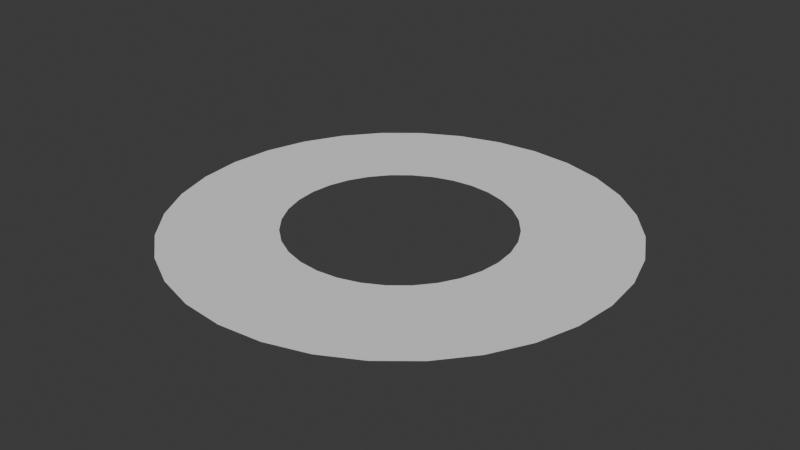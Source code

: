 # Source: ring.blend  (saved by Blender 4.2.66; exported with 4.5.12 LTS)
import bpy
from mathutils import Matrix  # noqa: F401  (used for matrix-valued properties, if any)

bpy.ops.wm.read_factory_settings(use_empty=True)
scene = bpy.context.scene
scene.name = 'Scene'

# ---- collections
col_collection = bpy.data.collections.new('Collection'); scene.collection.children.link(col_collection)

# ---- world
world_world = bpy.data.worlds.new('World'); scene.world = world_world
world_world.use_nodes = True; world_world.node_tree.nodes.clear()
_N = world_world.node_tree.nodes; _L = world_world.node_tree.links
n0 = _N.new('ShaderNodeOutputWorld'); n0.name = 'World Output'; n0.location = (300, 300)
n1 = _N.new('ShaderNodeBackground'); n1.name = 'Background'; n1.location = (10, 300)
n1.inputs[0].default_value = (0.05088, 0.05088, 0.05088, 1.0)
_L.new(n1.outputs[0], n0.inputs[0])
n0.is_active_output = True
world_world.color = (0.05088, 0.05088, 0.05088)
world_world.sun_shadow_jitter_overblur = 0.0

# ---- meshes
me_circle = bpy.data.meshes.new('Circle')
me_circle.from_pydata([(0.0, 1.0, 0.0), (-0.1951, 0.9808, 0.0), (-0.3827, 0.9239, 0.0), (-0.5556, 0.8315, 0.0), (-0.7071, 0.7071, 0.0), (-0.8315, 0.5556, 0.0), (-0.9239, 0.3827, 0.0), (-0.9808, 0.1951, 0.0), (-1.0, 0.0, 0.0), (-0.9808, -0.1951, 0.0), (-0.9239, -0.3827, 0.0), (-0.8315, -0.5556, 0.0), (-0.7071, -0.7071, 0.0), (-0.5556, -0.8315, 0.0), (-0.3827, -0.9239, 0.0), (-0.1951, -0.9808, 0.0), (0.0, -1.0, 0.0), (0.1951, -0.9808, 0.0), (0.3827, -0.9239, 0.0), (0.5556, -0.8315, 0.0), (0.7071, -0.7071, 0.0), (0.8315, -0.5556, 0.0), (0.9239, -0.3827, 0.0), (0.9808, -0.1951, 0.0), (1.0, 0.0, 0.0), (0.9808, 0.1951, 0.0), (0.9239, 0.3827, 0.0), (0.8315, 0.5556, 0.0), (0.7071, 0.7071, 0.0), (0.5556, 0.8315, 0.0), (0.3827, 0.9239, 0.0), (0.1951, 0.9808, 0.0), (-0.09707, 0.488, 0.0), (0.0, 0.4976, 0.0), (-0.1904, 0.4597, 0.0), (-0.2764, 0.4137, 0.0), (-0.3518, 0.3518, 0.0), (-0.4137, 0.2764, 0.0), (-0.4597, 0.1904, 0.0), (-0.488, 0.09707, 0.0), (-0.4976, 0.0, 0.0), (-0.488, -0.09707, 0.0), (-0.4597, -0.1904, 0.0), (-0.4137, -0.2764, 0.0), (-0.3518, -0.3518, 0.0), (-0.2764, -0.4137, 0.0), (-0.1904, -0.4597, 0.0), (-0.09707, -0.488, 0.0), (0.0, -0.4976, 0.0), (0.09707, -0.488, 0.0), (0.1904, -0.4597, 0.0), (0.2764, -0.4137, 0.0), (0.3518, -0.3518, 0.0), (0.4137, -0.2764, 0.0), (0.4597, -0.1904, 0.0), (0.488, -0.09707, 0.0), (0.4976, 0.0, 0.0), (0.488, 0.09707, 0.0), (0.4597, 0.1904, 0.0), (0.4137, 0.2764, 0.0), (0.3518, 0.3518, 0.0), (0.2764, 0.4137, 0.0), (0.1904, 0.4597, 0.0), (0.09707, 0.488, 0.0)], [], [(33, 0, 1), (33, 1, 32), (32, 2, 34), (35, 2, 3), (35, 4, 36), (36, 5, 37), (37, 6, 38), (38, 7, 39), (40, 7, 8), (40, 9, 41), (41, 10, 42), (43, 10, 11), (43, 12, 44), (44, 13, 45), (45, 14, 46), (46, 15, 47), (48, 15, 16), (48, 17, 49), (49, 18, 50), (51, 18, 19), (51, 20, 52), (52, 21, 53), (53, 22, 54), (54, 23, 55), (56, 23, 24), (56, 25, 57), (57, 26, 58), (59, 26, 27), (59, 28, 60), (60, 29, 61), (61, 30, 62), (62, 31, 63), (33, 31, 0), (32, 1, 2), (35, 34, 2), (35, 3, 4), (36, 4, 5), (37, 5, 6), (38, 6, 7), (40, 39, 7), (40, 8, 9), (41, 9, 10), (43, 42, 10), (43, 11, 12), (44, 12, 13), (45, 13, 14), (46, 14, 15), (48, 47, 15), (48, 16, 17), (49, 17, 18), (51, 50, 18), (51, 19, 20), (52, 20, 21), (53, 21, 22), (54, 22, 23), (56, 55, 23), (56, 24, 25), (57, 25, 26), (59, 58, 26), (59, 27, 28), (60, 28, 29), (61, 29, 30), (62, 30, 31), (33, 63, 31)])
_uv = me_circle.uv_layers.new(name='UVMap')
_uv.uv.foreach_set('vector', [0.0, 0.0, 0.0, 0.0, 0.0, 0.0, 0.0, 0.0, 0.0, 0.0, 0.0, 0.0, 0.0, 0.0, 0.0, 0.0, 0.0, 0.0, 0.0, 0.0, 0.0, 0.0, 0.0, 0.0, 0.0, 0.0, 0.0, 0.0, 0.0, 0.0, 0.0, 0.0, 0.0, 0.0, 0.0, 0.0, 0.0, 0.0, 0.0, 0.0, 0.0, 0.0, 0.0, 0.0, 0.0, 0.0, 0.0, 0.0, 0.0, 0.0, 0.0, 0.0, 0.0, 0.0, 0.0, 0.0, 0.0, 0.0, 0.0, 0.0, 0.0, 0.0, 0.0, 0.0, 0.0, 0.0, 0.0, 0.0, 0.0, 0.0, 0.0, 0.0, 0.0, 0.0, 0.0, 0.0, 0.0, 0.0, 0.0, 0.0, 0.0, 0.0, 0.0, 0.0, 0.0, 0.0, 0.0, 0.0, 0.0, 0.0, 0.0, 0.0, 0.0, 0.0, 0.0, 0.0, 0.0, 0.0, 0.0, 0.0, 0.0, 0.0, 0.0, 0.0, 0.0, 0.0, 0.0, 0.0, 0.0, 0.0, 0.0, 0.0, 0.0, 0.0, 0.0, 0.0, 0.0, 0.0, 0.0, 0.0, 0.0, 0.0, 0.0, 0.0, 0.0, 0.0, 0.0, 0.0, 0.0, 0.0, 0.0, 0.0, 0.0, 0.0, 0.0, 0.0, 0.0, 0.0, 0.0, 0.0, 0.0, 0.0, 0.0, 0.0, 0.0, 0.0, 0.0, 0.0, 0.0, 0.0, 0.0, 0.0, 0.0, 0.0, 0.0, 0.0, 0.0, 0.0, 0.0, 0.0, 0.0, 0.0, 0.0, 0.0, 0.0, 0.0, 0.0, 0.0, 0.0, 0.0, 0.0, 0.0, 0.0, 0.0, 0.0, 0.0, 0.0, 0.0, 0.0, 0.0, 0.0, 0.0, 0.0, 0.0, 0.0, 0.0, 0.0, 0.0, 0.0, 0.0, 0.0, 0.0, 0.0, 0.0, 0.0, 0.0, 0.0, 0.0, 0.0, 0.0, 0.0, 0.0, 0.0, 0.0, 0.0, 0.0, 0.0, 0.0, 0.0, 0.0, 0.0, 0.0, 0.0, 0.0, 0.0, 0.0, 0.0, 0.0, 0.0, 0.0, 0.0, 0.0, 0.0, 0.0, 0.0, 0.0, 0.0, 0.0, 0.0, 0.0, 0.0, 0.0, 0.0, 0.0, 0.0, 0.0, 0.0, 0.0, 0.0, 0.0, 0.0, 0.0, 0.0, 0.0, 0.0, 0.0, 0.0, 0.0, 0.0, 0.0, 0.0, 0.0, 0.0, 0.0, 0.0, 0.0, 0.0, 0.0, 0.0, 0.0, 0.0, 0.0, 0.0, 0.0, 0.0, 0.0, 0.0, 0.0, 0.0, 0.0, 0.0, 0.0, 0.0, 0.0, 0.0, 0.0, 0.0, 0.0, 0.0, 0.0, 0.0, 0.0, 0.0, 0.0, 0.0, 0.0, 0.0, 0.0, 0.0, 0.0, 0.0, 0.0, 0.0, 0.0, 0.0, 0.0, 0.0, 0.0, 0.0, 0.0, 0.0, 0.0, 0.0, 0.0, 0.0, 0.0, 0.0, 0.0, 0.0, 0.0, 0.0, 0.0, 0.0, 0.0, 0.0, 0.0, 0.0, 0.0, 0.0, 0.0, 0.0, 0.0, 0.0, 0.0, 0.0, 0.0, 0.0, 0.0, 0.0, 0.0, 0.0, 0.0, 0.0, 0.0, 0.0, 0.0, 0.0, 0.0, 0.0, 0.0, 0.0, 0.0, 0.0, 0.0, 0.0, 0.0, 0.0, 0.0, 0.0, 0.0, 0.0, 0.0, 0.0, 0.0, 0.0, 0.0, 0.0, 0.0, 0.0, 0.0, 0.0, 0.0, 0.0, 0.0, 0.0, 0.0, 0.0, 0.0, 0.0, 0.0, 0.0, 0.0, 0.0, 0.0, 0.0, 0.0, 0.0, 0.0, 0.0, 0.0, 0.0, 0.0, 0.0, 0.0])
me_circle.update()

# ---- objects
ob_circle = bpy.data.objects.new('Circle', me_circle)

# ---- transforms, parenting, visibility, modifiers, constraints
ob_circle.location = (0.0, 0.0, 0.0)

# ---- collection membership
col_collection.objects.link(ob_circle)

# ---- scene / render settings (as saved in the file)
scene.frame_start = 1; scene.frame_end = 250; scene.frame_set(1)
scene.render.engine = 'BLENDER_EEVEE_NEXT'
bpy.context.view_layer.update()

# ---- added for rendering (the .blend has no active camera and no usable light): camera, sun
cam_auto = bpy.data.cameras.new('AutoCamera')
cam_auto.lens = 50.0
cam_auto.sensor_width = 36.0
cam_auto.clip_end = 1000.0
ob_auto_camera = bpy.data.objects.new('AutoCamera', cam_auto)
scene.collection.objects.link(ob_auto_camera)
ob_auto_camera.location = (2.61693, -3.14032, 2.09354)
ob_auto_camera.rotation_euler = (1.09748, -7.21219e-08, 0.694738)
scene.camera = ob_auto_camera
light_auto_sun = bpy.data.lights.new('AutoSun', 'SUN')
light_auto_sun.energy = 3.0
light_auto_sun.angle = 0.0523599
ob_auto_sun = bpy.data.objects.new('AutoSun', light_auto_sun)
scene.collection.objects.link(ob_auto_sun)
ob_auto_sun.rotation_euler = (0.872665, 0.174533, 0.523599)
bpy.context.view_layer.update()
